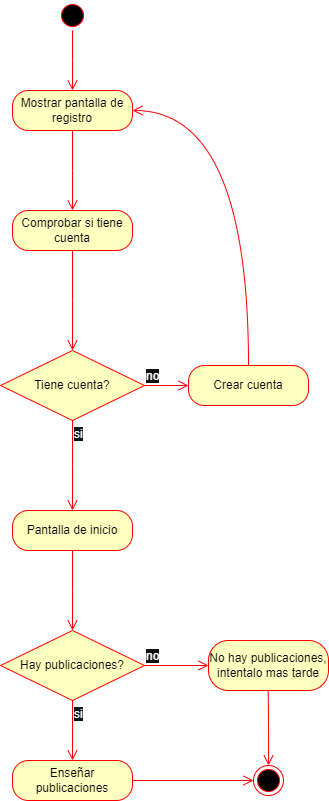

The diagram above was exported from draw.io. Its source (the exported page's mxGraphModel, read from the mxfile embedded in the PNG):
<mxGraphModel dx="1863" dy="656" grid="1" gridSize="10" guides="1" tooltips="1" connect="1" arrows="1" fold="1" page="1" pageScale="1" pageWidth="827" pageHeight="1169" math="0" shadow="0">
  <root>
    <mxCell id="WIyWlLk6GJQsqaUBKTNV-0" />
    <mxCell id="WIyWlLk6GJQsqaUBKTNV-1" parent="WIyWlLk6GJQsqaUBKTNV-0" />
    <mxCell id="RPVbANqsitmd3j7EbIwj-3" style="edgeStyle=orthogonalEdgeStyle;rounded=0;orthogonalLoop=1;jettySize=auto;html=1;exitX=0.5;exitY=1;exitDx=0;exitDy=0;" parent="WIyWlLk6GJQsqaUBKTNV-1" edge="1">
      <mxGeometry relative="1" as="geometry">
        <mxPoint x="-506" y="350" as="sourcePoint" />
        <mxPoint x="-506" y="350" as="targetPoint" />
      </mxGeometry>
    </mxCell>
    <mxCell id="tEppvHnzt6BISzFlaFQF-0" value="" style="ellipse;html=1;shape=startState;fillColor=#000000;strokeColor=#ff0000;" parent="WIyWlLk6GJQsqaUBKTNV-1" vertex="1">
      <mxGeometry x="-521" y="180" width="30" height="30" as="geometry" />
    </mxCell>
    <mxCell id="tEppvHnzt6BISzFlaFQF-1" value="" style="edgeStyle=orthogonalEdgeStyle;html=1;verticalAlign=bottom;endArrow=open;endSize=8;strokeColor=#ff0000;rounded=0;fontSize=12;curved=1;entryX=0.5;entryY=0;entryDx=0;entryDy=0;" parent="WIyWlLk6GJQsqaUBKTNV-1" source="tEppvHnzt6BISzFlaFQF-0" edge="1">
      <mxGeometry relative="1" as="geometry">
        <mxPoint x="-506" y="270" as="targetPoint" />
      </mxGeometry>
    </mxCell>
    <mxCell id="tEppvHnzt6BISzFlaFQF-2" value="Mostrar pantalla de registro" style="rounded=1;whiteSpace=wrap;html=1;arcSize=40;fontColor=#000000;fillColor=#ffffc0;strokeColor=#ff0000;" parent="WIyWlLk6GJQsqaUBKTNV-1" vertex="1">
      <mxGeometry x="-566" y="270" width="120" height="40" as="geometry" />
    </mxCell>
    <mxCell id="tEppvHnzt6BISzFlaFQF-3" value="" style="edgeStyle=orthogonalEdgeStyle;html=1;verticalAlign=bottom;endArrow=open;endSize=8;strokeColor=#ff0000;rounded=0;fontSize=12;curved=1;entryX=0.5;entryY=0;entryDx=0;entryDy=0;" parent="WIyWlLk6GJQsqaUBKTNV-1" source="tEppvHnzt6BISzFlaFQF-2" edge="1">
      <mxGeometry relative="1" as="geometry">
        <mxPoint x="-506" y="390" as="targetPoint" />
      </mxGeometry>
    </mxCell>
    <mxCell id="tEppvHnzt6BISzFlaFQF-6" value="Comprobar si tiene cuenta" style="rounded=1;whiteSpace=wrap;html=1;arcSize=40;fontColor=#000000;fillColor=#ffffc0;strokeColor=#ff0000;" parent="WIyWlLk6GJQsqaUBKTNV-1" vertex="1">
      <mxGeometry x="-566" y="390" width="120" height="40" as="geometry" />
    </mxCell>
    <mxCell id="tEppvHnzt6BISzFlaFQF-7" value="" style="edgeStyle=orthogonalEdgeStyle;html=1;verticalAlign=bottom;endArrow=open;endSize=8;strokeColor=#ff0000;rounded=0;fontSize=12;curved=1;" parent="WIyWlLk6GJQsqaUBKTNV-1" source="tEppvHnzt6BISzFlaFQF-6" edge="1">
      <mxGeometry relative="1" as="geometry">
        <mxPoint x="-506" y="530.0000000000001" as="targetPoint" />
      </mxGeometry>
    </mxCell>
    <mxCell id="tEppvHnzt6BISzFlaFQF-8" value="Tiene cuenta?" style="rhombus;whiteSpace=wrap;html=1;fontColor=#000000;fillColor=#ffffc0;strokeColor=#ff0000;" parent="WIyWlLk6GJQsqaUBKTNV-1" vertex="1">
      <mxGeometry x="-578" y="530" width="144" height="70" as="geometry" />
    </mxCell>
    <mxCell id="tEppvHnzt6BISzFlaFQF-9" value="no" style="edgeStyle=orthogonalEdgeStyle;html=1;align=left;verticalAlign=bottom;endArrow=open;endSize=8;strokeColor=#ff0000;rounded=0;fontSize=12;curved=1;entryX=0;entryY=0.5;entryDx=0;entryDy=0;" parent="WIyWlLk6GJQsqaUBKTNV-1" source="tEppvHnzt6BISzFlaFQF-8" edge="1">
      <mxGeometry x="-1" relative="1" as="geometry">
        <mxPoint x="-390" y="565" as="targetPoint" />
      </mxGeometry>
    </mxCell>
    <mxCell id="tEppvHnzt6BISzFlaFQF-10" value="si" style="edgeStyle=orthogonalEdgeStyle;html=1;align=left;verticalAlign=top;endArrow=open;endSize=8;strokeColor=#ff0000;rounded=0;fontSize=12;curved=1;entryX=0.5;entryY=0;entryDx=0;entryDy=0;" parent="WIyWlLk6GJQsqaUBKTNV-1" source="tEppvHnzt6BISzFlaFQF-8" edge="1">
      <mxGeometry x="-1" relative="1" as="geometry">
        <mxPoint x="-506" y="690" as="targetPoint" />
      </mxGeometry>
    </mxCell>
    <mxCell id="tEppvHnzt6BISzFlaFQF-11" value="&lt;div&gt;Hay publicaciones?&lt;/div&gt;" style="rhombus;whiteSpace=wrap;html=1;fontColor=#000000;fillColor=#ffffc0;strokeColor=#ff0000;" parent="WIyWlLk6GJQsqaUBKTNV-1" vertex="1">
      <mxGeometry x="-578" y="810" width="144" height="70" as="geometry" />
    </mxCell>
    <mxCell id="tEppvHnzt6BISzFlaFQF-12" value="no" style="edgeStyle=orthogonalEdgeStyle;html=1;align=left;verticalAlign=bottom;endArrow=open;endSize=8;strokeColor=#ff0000;rounded=0;fontSize=12;curved=1;" parent="WIyWlLk6GJQsqaUBKTNV-1" source="tEppvHnzt6BISzFlaFQF-11" edge="1">
      <mxGeometry x="-1" relative="1" as="geometry">
        <mxPoint x="-370" y="845" as="targetPoint" />
      </mxGeometry>
    </mxCell>
    <mxCell id="tEppvHnzt6BISzFlaFQF-13" value="si" style="edgeStyle=orthogonalEdgeStyle;html=1;align=left;verticalAlign=top;endArrow=open;endSize=8;strokeColor=#ff0000;rounded=0;fontSize=12;curved=1;entryX=0.5;entryY=0;entryDx=0;entryDy=0;" parent="WIyWlLk6GJQsqaUBKTNV-1" source="tEppvHnzt6BISzFlaFQF-11" target="tEppvHnzt6BISzFlaFQF-20" edge="1">
      <mxGeometry x="-1" relative="1" as="geometry">
        <mxPoint x="-706" y="750" as="targetPoint" />
      </mxGeometry>
    </mxCell>
    <mxCell id="tEppvHnzt6BISzFlaFQF-14" value="Crear cuenta" style="rounded=1;whiteSpace=wrap;html=1;arcSize=40;fontColor=#000000;fillColor=#ffffc0;strokeColor=#ff0000;" parent="WIyWlLk6GJQsqaUBKTNV-1" vertex="1">
      <mxGeometry x="-390" y="545" width="120" height="40" as="geometry" />
    </mxCell>
    <mxCell id="tEppvHnzt6BISzFlaFQF-15" value="" style="edgeStyle=orthogonalEdgeStyle;html=1;verticalAlign=bottom;endArrow=open;endSize=8;strokeColor=#ff0000;rounded=0;fontSize=12;curved=1;entryX=1;entryY=0.5;entryDx=0;entryDy=0;" parent="WIyWlLk6GJQsqaUBKTNV-1" source="tEppvHnzt6BISzFlaFQF-14" target="tEppvHnzt6BISzFlaFQF-2" edge="1">
      <mxGeometry relative="1" as="geometry">
        <mxPoint x="-350" y="390" as="targetPoint" />
        <Array as="points">
          <mxPoint x="-330" y="290" />
        </Array>
      </mxGeometry>
    </mxCell>
    <mxCell id="tEppvHnzt6BISzFlaFQF-17" value="Pantalla de inicio" style="rounded=1;whiteSpace=wrap;html=1;arcSize=40;fontColor=#000000;fillColor=#ffffc0;strokeColor=#ff0000;" parent="WIyWlLk6GJQsqaUBKTNV-1" vertex="1">
      <mxGeometry x="-566" y="690" width="120" height="40" as="geometry" />
    </mxCell>
    <mxCell id="tEppvHnzt6BISzFlaFQF-18" value="" style="edgeStyle=orthogonalEdgeStyle;html=1;verticalAlign=bottom;endArrow=open;endSize=8;strokeColor=#ff0000;rounded=0;fontSize=12;curved=1;" parent="WIyWlLk6GJQsqaUBKTNV-1" source="tEppvHnzt6BISzFlaFQF-17" edge="1">
      <mxGeometry relative="1" as="geometry">
        <mxPoint x="-506" y="810.0000000000002" as="targetPoint" />
      </mxGeometry>
    </mxCell>
    <mxCell id="tEppvHnzt6BISzFlaFQF-20" value="Enseñar publicaciones" style="rounded=1;whiteSpace=wrap;html=1;arcSize=40;fontColor=#000000;fillColor=#ffffc0;strokeColor=#ff0000;" parent="WIyWlLk6GJQsqaUBKTNV-1" vertex="1">
      <mxGeometry x="-566" y="940" width="120" height="40" as="geometry" />
    </mxCell>
    <mxCell id="tEppvHnzt6BISzFlaFQF-22" value="No hay publicaciones, intentalo mas tarde" style="rounded=1;whiteSpace=wrap;html=1;arcSize=40;fontColor=#000000;fillColor=#ffffc0;strokeColor=#ff0000;" parent="WIyWlLk6GJQsqaUBKTNV-1" vertex="1">
      <mxGeometry x="-370" y="820" width="120" height="50" as="geometry" />
    </mxCell>
    <mxCell id="tEppvHnzt6BISzFlaFQF-25" value="" style="edgeStyle=orthogonalEdgeStyle;html=1;verticalAlign=bottom;endArrow=open;endSize=8;strokeColor=#ff0000;rounded=0;fontSize=12;curved=1;" parent="WIyWlLk6GJQsqaUBKTNV-1" target="tEppvHnzt6BISzFlaFQF-26" edge="1">
      <mxGeometry relative="1" as="geometry">
        <mxPoint x="-310.34000000000003" y="950.0000000000002" as="targetPoint" />
        <mxPoint x="-310.34000000000003" y="870" as="sourcePoint" />
      </mxGeometry>
    </mxCell>
    <mxCell id="tEppvHnzt6BISzFlaFQF-26" value="" style="ellipse;html=1;shape=endState;fillColor=#000000;strokeColor=#ff0000;" parent="WIyWlLk6GJQsqaUBKTNV-1" vertex="1">
      <mxGeometry x="-325.00000000000017" y="945.0000000000002" width="30" height="30" as="geometry" />
    </mxCell>
    <mxCell id="tEppvHnzt6BISzFlaFQF-27" value="" style="edgeStyle=orthogonalEdgeStyle;html=1;verticalAlign=bottom;endArrow=open;endSize=8;strokeColor=#ff0000;rounded=0;fontSize=12;curved=1;exitX=1;exitY=0.5;exitDx=0;exitDy=0;entryX=0;entryY=0.5;entryDx=0;entryDy=0;" parent="WIyWlLk6GJQsqaUBKTNV-1" source="tEppvHnzt6BISzFlaFQF-20" target="tEppvHnzt6BISzFlaFQF-26" edge="1">
      <mxGeometry relative="1" as="geometry">
        <mxPoint x="-390" y="1000.0000000000002" as="targetPoint" />
        <mxPoint x="-390" y="920" as="sourcePoint" />
      </mxGeometry>
    </mxCell>
  </root>
</mxGraphModel>